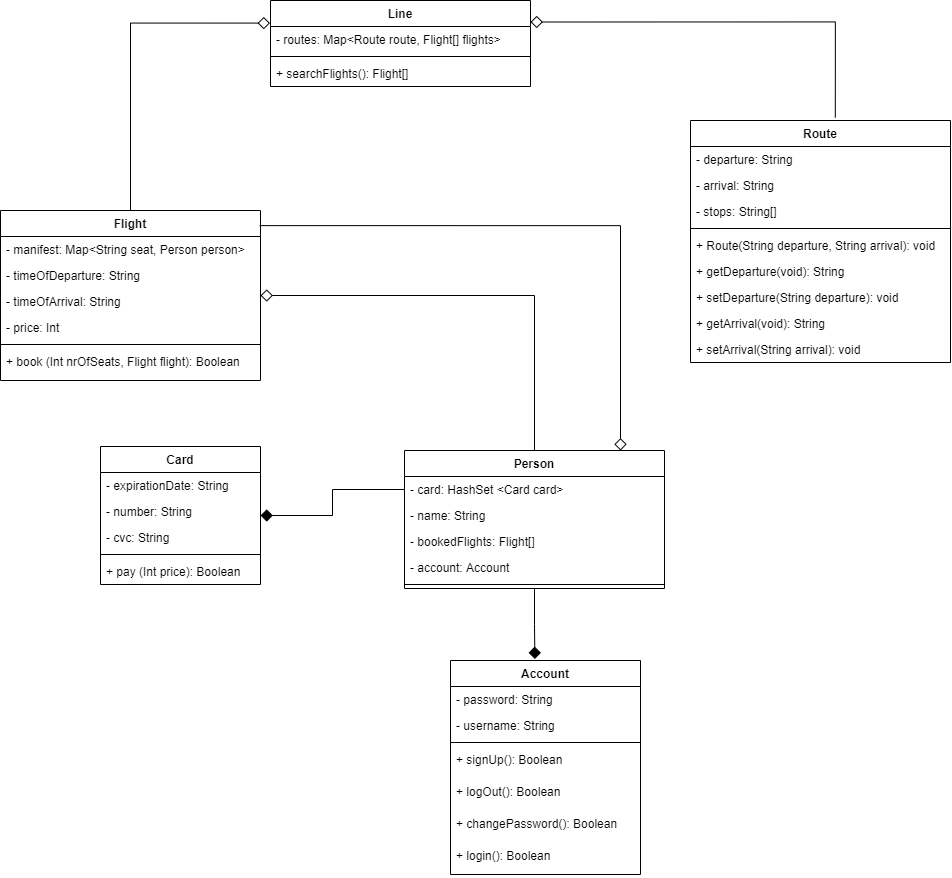

The diagram above was exported from draw.io. Its source (the exported page's mxGraphModel, read from the mxfile embedded in the PNG):
<mxGraphModel dx="1483" dy="829" grid="1" gridSize="10" guides="1" tooltips="1" connect="1" arrows="1" fold="1" page="1" pageScale="1" pageWidth="827" pageHeight="1169" math="0" shadow="0">
  <root>
    <mxCell id="0" />
    <mxCell id="1" parent="0" />
    <mxCell id="_p-JK4_xJLaJg9syJdOK-30" style="edgeStyle=orthogonalEdgeStyle;rounded=0;orthogonalLoop=1;jettySize=auto;html=1;entryX=0.557;entryY=-0.012;entryDx=0;entryDy=0;entryPerimeter=0;startArrow=diamond;startFill=0;startSize=10;endArrow=none;endFill=0;exitX=1;exitY=0.25;exitDx=0;exitDy=0;" parent="1" source="_p-JK4_xJLaJg9syJdOK-11" target="_p-JK4_xJLaJg9syJdOK-20" edge="1">
      <mxGeometry relative="1" as="geometry" />
    </mxCell>
    <mxCell id="_p-JK4_xJLaJg9syJdOK-34" style="edgeStyle=orthogonalEdgeStyle;rounded=0;orthogonalLoop=1;jettySize=auto;html=1;entryX=0.5;entryY=0;entryDx=0;entryDy=0;startArrow=diamond;startFill=0;startSize=10;endArrow=none;endFill=0;exitX=-0.002;exitY=-0.131;exitDx=0;exitDy=0;exitPerimeter=0;" parent="1" source="_p-JK4_xJLaJg9syJdOK-12" target="_p-JK4_xJLaJg9syJdOK-16" edge="1">
      <mxGeometry relative="1" as="geometry" />
    </mxCell>
    <mxCell id="_p-JK4_xJLaJg9syJdOK-11" value="Line" style="swimlane;fontStyle=1;align=center;verticalAlign=top;childLayout=stackLayout;horizontal=1;startSize=26;horizontalStack=0;resizeParent=1;resizeParentMax=0;resizeLast=0;collapsible=1;marginBottom=0;" parent="1" vertex="1">
      <mxGeometry x="280" y="70" width="260" height="86" as="geometry" />
    </mxCell>
    <mxCell id="_p-JK4_xJLaJg9syJdOK-12" value="- routes: Map&lt;Route route, Flight[] flights&gt;" style="text;strokeColor=none;fillColor=none;align=left;verticalAlign=top;spacingLeft=4;spacingRight=4;overflow=hidden;rotatable=0;points=[[0,0.5],[1,0.5]];portConstraint=eastwest;" parent="_p-JK4_xJLaJg9syJdOK-11" vertex="1">
      <mxGeometry y="26" width="260" height="26" as="geometry" />
    </mxCell>
    <mxCell id="_p-JK4_xJLaJg9syJdOK-13" value="" style="line;strokeWidth=1;fillColor=none;align=left;verticalAlign=middle;spacingTop=-1;spacingLeft=3;spacingRight=3;rotatable=0;labelPosition=right;points=[];portConstraint=eastwest;" parent="_p-JK4_xJLaJg9syJdOK-11" vertex="1">
      <mxGeometry y="52" width="260" height="8" as="geometry" />
    </mxCell>
    <mxCell id="_p-JK4_xJLaJg9syJdOK-14" value="+ searchFlights(): Flight[]" style="text;strokeColor=none;fillColor=none;align=left;verticalAlign=top;spacingLeft=4;spacingRight=4;overflow=hidden;rotatable=0;points=[[0,0.5],[1,0.5]];portConstraint=eastwest;" parent="_p-JK4_xJLaJg9syJdOK-11" vertex="1">
      <mxGeometry y="60" width="260" height="26" as="geometry" />
    </mxCell>
    <mxCell id="_p-JK4_xJLaJg9syJdOK-43" style="edgeStyle=orthogonalEdgeStyle;rounded=0;orthogonalLoop=1;jettySize=auto;html=1;startArrow=diamond;startFill=0;startSize=10;endArrow=none;endFill=0;" parent="1" source="_p-JK4_xJLaJg9syJdOK-16" target="_p-JK4_xJLaJg9syJdOK-37" edge="1">
      <mxGeometry relative="1" as="geometry" />
    </mxCell>
    <mxCell id="_p-JK4_xJLaJg9syJdOK-16" value="Flight" style="swimlane;fontStyle=1;align=center;verticalAlign=top;childLayout=stackLayout;horizontal=1;startSize=26;horizontalStack=0;resizeParent=1;resizeParentMax=0;resizeLast=0;collapsible=1;marginBottom=0;" parent="1" vertex="1">
      <mxGeometry x="10" y="280" width="260" height="170" as="geometry" />
    </mxCell>
    <mxCell id="_p-JK4_xJLaJg9syJdOK-17" value="- manifest: Map&lt;String seat, Person person&gt;" style="text;strokeColor=none;fillColor=none;align=left;verticalAlign=top;spacingLeft=4;spacingRight=4;overflow=hidden;rotatable=0;points=[[0,0.5],[1,0.5]];portConstraint=eastwest;" parent="_p-JK4_xJLaJg9syJdOK-16" vertex="1">
      <mxGeometry y="26" width="260" height="26" as="geometry" />
    </mxCell>
    <mxCell id="_p-JK4_xJLaJg9syJdOK-35" value="- timeOfDeparture: String" style="text;strokeColor=none;fillColor=none;align=left;verticalAlign=top;spacingLeft=4;spacingRight=4;overflow=hidden;rotatable=0;points=[[0,0.5],[1,0.5]];portConstraint=eastwest;" parent="_p-JK4_xJLaJg9syJdOK-16" vertex="1">
      <mxGeometry y="52" width="260" height="26" as="geometry" />
    </mxCell>
    <mxCell id="_p-JK4_xJLaJg9syJdOK-36" value="- timeOfArrival: String" style="text;strokeColor=none;fillColor=none;align=left;verticalAlign=top;spacingLeft=4;spacingRight=4;overflow=hidden;rotatable=0;points=[[0,0.5],[1,0.5]];portConstraint=eastwest;" parent="_p-JK4_xJLaJg9syJdOK-16" vertex="1">
      <mxGeometry y="78" width="260" height="26" as="geometry" />
    </mxCell>
    <mxCell id="_p-JK4_xJLaJg9syJdOK-55" value="- price: Int" style="text;strokeColor=none;fillColor=none;align=left;verticalAlign=top;spacingLeft=4;spacingRight=4;overflow=hidden;rotatable=0;points=[[0,0.5],[1,0.5]];portConstraint=eastwest;" parent="_p-JK4_xJLaJg9syJdOK-16" vertex="1">
      <mxGeometry y="104" width="260" height="26" as="geometry" />
    </mxCell>
    <mxCell id="_p-JK4_xJLaJg9syJdOK-18" value="" style="line;strokeWidth=1;fillColor=none;align=left;verticalAlign=middle;spacingTop=-1;spacingLeft=3;spacingRight=3;rotatable=0;labelPosition=right;points=[];portConstraint=eastwest;" parent="_p-JK4_xJLaJg9syJdOK-16" vertex="1">
      <mxGeometry y="130" width="260" height="8" as="geometry" />
    </mxCell>
    <mxCell id="qaLkGe2tltZui2t7WZsB-7" value="+ book (Int nrOfSeats, Flight flight): Boolean " style="text;strokeColor=none;fillColor=none;align=left;verticalAlign=top;spacingLeft=4;spacingRight=4;overflow=hidden;rotatable=0;points=[[0,0.5],[1,0.5]];portConstraint=eastwest;" vertex="1" parent="_p-JK4_xJLaJg9syJdOK-16">
      <mxGeometry y="138" width="260" height="32" as="geometry" />
    </mxCell>
    <mxCell id="_p-JK4_xJLaJg9syJdOK-20" value="Route" style="swimlane;fontStyle=1;align=center;verticalAlign=top;childLayout=stackLayout;horizontal=1;startSize=26;horizontalStack=0;resizeParent=1;resizeParentMax=0;resizeLast=0;collapsible=1;marginBottom=0;" parent="1" vertex="1">
      <mxGeometry x="700" y="190" width="260" height="242" as="geometry" />
    </mxCell>
    <mxCell id="_p-JK4_xJLaJg9syJdOK-21" value="- departure: String" style="text;strokeColor=none;fillColor=none;align=left;verticalAlign=top;spacingLeft=4;spacingRight=4;overflow=hidden;rotatable=0;points=[[0,0.5],[1,0.5]];portConstraint=eastwest;" parent="_p-JK4_xJLaJg9syJdOK-20" vertex="1">
      <mxGeometry y="26" width="260" height="26" as="geometry" />
    </mxCell>
    <mxCell id="_p-JK4_xJLaJg9syJdOK-24" value="- arrival: String" style="text;strokeColor=none;fillColor=none;align=left;verticalAlign=top;spacingLeft=4;spacingRight=4;overflow=hidden;rotatable=0;points=[[0,0.5],[1,0.5]];portConstraint=eastwest;" parent="_p-JK4_xJLaJg9syJdOK-20" vertex="1">
      <mxGeometry y="52" width="260" height="26" as="geometry" />
    </mxCell>
    <mxCell id="_p-JK4_xJLaJg9syJdOK-54" value="- stops: String[]" style="text;strokeColor=none;fillColor=none;align=left;verticalAlign=top;spacingLeft=4;spacingRight=4;overflow=hidden;rotatable=0;points=[[0,0.5],[1,0.5]];portConstraint=eastwest;" parent="_p-JK4_xJLaJg9syJdOK-20" vertex="1">
      <mxGeometry y="78" width="260" height="26" as="geometry" />
    </mxCell>
    <mxCell id="_p-JK4_xJLaJg9syJdOK-22" value="" style="line;strokeWidth=1;fillColor=none;align=left;verticalAlign=middle;spacingTop=-1;spacingLeft=3;spacingRight=3;rotatable=0;labelPosition=right;points=[];portConstraint=eastwest;" parent="_p-JK4_xJLaJg9syJdOK-20" vertex="1">
      <mxGeometry y="104" width="260" height="8" as="geometry" />
    </mxCell>
    <mxCell id="_p-JK4_xJLaJg9syJdOK-53" value="+ Route(String departure, String arrival): void" style="text;strokeColor=none;fillColor=none;align=left;verticalAlign=top;spacingLeft=4;spacingRight=4;overflow=hidden;rotatable=0;points=[[0,0.5],[1,0.5]];portConstraint=eastwest;" parent="_p-JK4_xJLaJg9syJdOK-20" vertex="1">
      <mxGeometry y="112" width="260" height="26" as="geometry" />
    </mxCell>
    <mxCell id="_p-JK4_xJLaJg9syJdOK-50" value="+ getDeparture(void): String" style="text;strokeColor=none;fillColor=none;align=left;verticalAlign=top;spacingLeft=4;spacingRight=4;overflow=hidden;rotatable=0;points=[[0,0.5],[1,0.5]];portConstraint=eastwest;" parent="_p-JK4_xJLaJg9syJdOK-20" vertex="1">
      <mxGeometry y="138" width="260" height="26" as="geometry" />
    </mxCell>
    <mxCell id="_p-JK4_xJLaJg9syJdOK-23" value="+ setDeparture(String departure): void" style="text;strokeColor=none;fillColor=none;align=left;verticalAlign=top;spacingLeft=4;spacingRight=4;overflow=hidden;rotatable=0;points=[[0,0.5],[1,0.5]];portConstraint=eastwest;" parent="_p-JK4_xJLaJg9syJdOK-20" vertex="1">
      <mxGeometry y="164" width="260" height="26" as="geometry" />
    </mxCell>
    <mxCell id="_p-JK4_xJLaJg9syJdOK-51" value="+ getArrival(void): String" style="text;strokeColor=none;fillColor=none;align=left;verticalAlign=top;spacingLeft=4;spacingRight=4;overflow=hidden;rotatable=0;points=[[0,0.5],[1,0.5]];portConstraint=eastwest;" parent="_p-JK4_xJLaJg9syJdOK-20" vertex="1">
      <mxGeometry y="190" width="260" height="26" as="geometry" />
    </mxCell>
    <mxCell id="_p-JK4_xJLaJg9syJdOK-52" value="+ setArrival(String arrival): void" style="text;strokeColor=none;fillColor=none;align=left;verticalAlign=top;spacingLeft=4;spacingRight=4;overflow=hidden;rotatable=0;points=[[0,0.5],[1,0.5]];portConstraint=eastwest;" parent="_p-JK4_xJLaJg9syJdOK-20" vertex="1">
      <mxGeometry y="216" width="260" height="26" as="geometry" />
    </mxCell>
    <mxCell id="qaLkGe2tltZui2t7WZsB-18" style="edgeStyle=orthogonalEdgeStyle;rounded=0;orthogonalLoop=1;jettySize=auto;html=1;entryX=0.444;entryY=-0.007;entryDx=0;entryDy=0;entryPerimeter=0;endArrow=diamond;endFill=1;startSize=10;endSize=10;" edge="1" parent="1" source="_p-JK4_xJLaJg9syJdOK-37" target="qaLkGe2tltZui2t7WZsB-9">
      <mxGeometry relative="1" as="geometry" />
    </mxCell>
    <mxCell id="_p-JK4_xJLaJg9syJdOK-37" value="Person" style="swimlane;fontStyle=1;align=center;verticalAlign=top;childLayout=stackLayout;horizontal=1;startSize=26;horizontalStack=0;resizeParent=1;resizeParentMax=0;resizeLast=0;collapsible=1;marginBottom=0;" parent="1" vertex="1">
      <mxGeometry x="414" y="520" width="260" height="138" as="geometry" />
    </mxCell>
    <mxCell id="_p-JK4_xJLaJg9syJdOK-38" value="- card: HashSet &lt;Card card&gt;" style="text;strokeColor=none;fillColor=none;align=left;verticalAlign=top;spacingLeft=4;spacingRight=4;overflow=hidden;rotatable=0;points=[[0,0.5],[1,0.5]];portConstraint=eastwest;" parent="_p-JK4_xJLaJg9syJdOK-37" vertex="1">
      <mxGeometry y="26" width="260" height="26" as="geometry" />
    </mxCell>
    <mxCell id="_p-JK4_xJLaJg9syJdOK-41" value="- name: String" style="text;strokeColor=none;fillColor=none;align=left;verticalAlign=top;spacingLeft=4;spacingRight=4;overflow=hidden;rotatable=0;points=[[0,0.5],[1,0.5]];portConstraint=eastwest;" parent="_p-JK4_xJLaJg9syJdOK-37" vertex="1">
      <mxGeometry y="52" width="260" height="26" as="geometry" />
    </mxCell>
    <mxCell id="_p-JK4_xJLaJg9syJdOK-56" value="- bookedFlights: Flight[]" style="text;strokeColor=none;fillColor=none;align=left;verticalAlign=top;spacingLeft=4;spacingRight=4;overflow=hidden;rotatable=0;points=[[0,0.5],[1,0.5]];portConstraint=eastwest;" parent="_p-JK4_xJLaJg9syJdOK-37" vertex="1">
      <mxGeometry y="78" width="260" height="26" as="geometry" />
    </mxCell>
    <mxCell id="qaLkGe2tltZui2t7WZsB-17" value="- account: Account" style="text;strokeColor=none;fillColor=none;align=left;verticalAlign=top;spacingLeft=4;spacingRight=4;overflow=hidden;rotatable=0;points=[[0,0.5],[1,0.5]];portConstraint=eastwest;" vertex="1" parent="_p-JK4_xJLaJg9syJdOK-37">
      <mxGeometry y="104" width="260" height="26" as="geometry" />
    </mxCell>
    <mxCell id="_p-JK4_xJLaJg9syJdOK-39" value="" style="line;strokeWidth=1;fillColor=none;align=left;verticalAlign=middle;spacingTop=-1;spacingLeft=3;spacingRight=3;rotatable=0;labelPosition=right;points=[];portConstraint=eastwest;" parent="_p-JK4_xJLaJg9syJdOK-37" vertex="1">
      <mxGeometry y="130" width="260" height="8" as="geometry" />
    </mxCell>
    <mxCell id="_p-JK4_xJLaJg9syJdOK-49" style="edgeStyle=orthogonalEdgeStyle;rounded=0;orthogonalLoop=1;jettySize=auto;html=1;entryX=0;entryY=0.5;entryDx=0;entryDy=0;startArrow=diamond;startFill=1;startSize=10;endArrow=none;endFill=0;" parent="1" source="_p-JK4_xJLaJg9syJdOK-44" target="_p-JK4_xJLaJg9syJdOK-38" edge="1">
      <mxGeometry relative="1" as="geometry" />
    </mxCell>
    <mxCell id="_p-JK4_xJLaJg9syJdOK-44" value="Card" style="swimlane;fontStyle=1;align=center;verticalAlign=top;childLayout=stackLayout;horizontal=1;startSize=26;horizontalStack=0;resizeParent=1;resizeParentMax=0;resizeLast=0;collapsible=1;marginBottom=0;" parent="1" vertex="1">
      <mxGeometry x="110" y="516" width="160" height="138" as="geometry" />
    </mxCell>
    <mxCell id="_p-JK4_xJLaJg9syJdOK-45" value="- expirationDate: String" style="text;strokeColor=none;fillColor=none;align=left;verticalAlign=top;spacingLeft=4;spacingRight=4;overflow=hidden;rotatable=0;points=[[0,0.5],[1,0.5]];portConstraint=eastwest;" parent="_p-JK4_xJLaJg9syJdOK-44" vertex="1">
      <mxGeometry y="26" width="160" height="26" as="geometry" />
    </mxCell>
    <mxCell id="qaLkGe2tltZui2t7WZsB-25" value="- number: String" style="text;strokeColor=none;fillColor=none;align=left;verticalAlign=top;spacingLeft=4;spacingRight=4;overflow=hidden;rotatable=0;points=[[0,0.5],[1,0.5]];portConstraint=eastwest;" vertex="1" parent="_p-JK4_xJLaJg9syJdOK-44">
      <mxGeometry y="52" width="160" height="26" as="geometry" />
    </mxCell>
    <mxCell id="qaLkGe2tltZui2t7WZsB-26" value="- cvc: String" style="text;strokeColor=none;fillColor=none;align=left;verticalAlign=top;spacingLeft=4;spacingRight=4;overflow=hidden;rotatable=0;points=[[0,0.5],[1,0.5]];portConstraint=eastwest;" vertex="1" parent="_p-JK4_xJLaJg9syJdOK-44">
      <mxGeometry y="78" width="160" height="26" as="geometry" />
    </mxCell>
    <mxCell id="_p-JK4_xJLaJg9syJdOK-46" value="" style="line;strokeWidth=1;fillColor=none;align=left;verticalAlign=middle;spacingTop=-1;spacingLeft=3;spacingRight=3;rotatable=0;labelPosition=right;points=[];portConstraint=eastwest;" parent="_p-JK4_xJLaJg9syJdOK-44" vertex="1">
      <mxGeometry y="104" width="160" height="8" as="geometry" />
    </mxCell>
    <mxCell id="qaLkGe2tltZui2t7WZsB-6" value="+ pay (Int price): Boolean" style="text;strokeColor=none;fillColor=none;align=left;verticalAlign=top;spacingLeft=4;spacingRight=4;overflow=hidden;rotatable=0;points=[[0,0.5],[1,0.5]];portConstraint=eastwest;" vertex="1" parent="_p-JK4_xJLaJg9syJdOK-44">
      <mxGeometry y="112" width="160" height="26" as="geometry" />
    </mxCell>
    <mxCell id="_p-JK4_xJLaJg9syJdOK-58" style="edgeStyle=orthogonalEdgeStyle;rounded=0;orthogonalLoop=1;jettySize=auto;html=1;startArrow=diamond;startFill=0;startSize=10;endArrow=none;endFill=0;entryX=0.997;entryY=0.089;entryDx=0;entryDy=0;entryPerimeter=0;" parent="1" source="_p-JK4_xJLaJg9syJdOK-37" target="_p-JK4_xJLaJg9syJdOK-16" edge="1">
      <mxGeometry relative="1" as="geometry">
        <mxPoint x="580" y="300" as="targetPoint" />
        <mxPoint x="780" y="510" as="sourcePoint" />
        <Array as="points">
          <mxPoint x="672" y="520" />
          <mxPoint x="630" y="520" />
          <mxPoint x="630" y="291" />
        </Array>
      </mxGeometry>
    </mxCell>
    <mxCell id="qaLkGe2tltZui2t7WZsB-9" value="Account" style="swimlane;fontStyle=1;align=center;verticalAlign=top;childLayout=stackLayout;horizontal=1;startSize=26;horizontalStack=0;resizeParent=1;resizeParentMax=0;resizeLast=0;collapsible=1;marginBottom=0;" vertex="1" parent="1">
      <mxGeometry x="460" y="730" width="190" height="214" as="geometry" />
    </mxCell>
    <mxCell id="qaLkGe2tltZui2t7WZsB-23" value="- password: String&#10;" style="text;strokeColor=none;fillColor=none;align=left;verticalAlign=top;spacingLeft=4;spacingRight=4;overflow=hidden;rotatable=0;points=[[0,0.5],[1,0.5]];portConstraint=eastwest;" vertex="1" parent="qaLkGe2tltZui2t7WZsB-9">
      <mxGeometry y="26" width="190" height="26" as="geometry" />
    </mxCell>
    <mxCell id="qaLkGe2tltZui2t7WZsB-24" value="- username: String" style="text;strokeColor=none;fillColor=none;align=left;verticalAlign=top;spacingLeft=4;spacingRight=4;overflow=hidden;rotatable=0;points=[[0,0.5],[1,0.5]];portConstraint=eastwest;" vertex="1" parent="qaLkGe2tltZui2t7WZsB-9">
      <mxGeometry y="52" width="190" height="26" as="geometry" />
    </mxCell>
    <mxCell id="qaLkGe2tltZui2t7WZsB-11" value="" style="line;strokeWidth=1;fillColor=none;align=left;verticalAlign=middle;spacingTop=-1;spacingLeft=3;spacingRight=3;rotatable=0;labelPosition=right;points=[];portConstraint=eastwest;" vertex="1" parent="qaLkGe2tltZui2t7WZsB-9">
      <mxGeometry y="78" width="190" height="8" as="geometry" />
    </mxCell>
    <mxCell id="qaLkGe2tltZui2t7WZsB-13" value="+ signUp(): Boolean" style="text;strokeColor=none;fillColor=none;align=left;verticalAlign=top;spacingLeft=4;spacingRight=4;overflow=hidden;rotatable=0;points=[[0,0.5],[1,0.5]];portConstraint=eastwest;" vertex="1" parent="qaLkGe2tltZui2t7WZsB-9">
      <mxGeometry y="86" width="190" height="32" as="geometry" />
    </mxCell>
    <mxCell id="qaLkGe2tltZui2t7WZsB-16" value="+ logOut(): Boolean" style="text;strokeColor=none;fillColor=none;align=left;verticalAlign=top;spacingLeft=4;spacingRight=4;overflow=hidden;rotatable=0;points=[[0,0.5],[1,0.5]];portConstraint=eastwest;" vertex="1" parent="qaLkGe2tltZui2t7WZsB-9">
      <mxGeometry y="118" width="190" height="32" as="geometry" />
    </mxCell>
    <mxCell id="qaLkGe2tltZui2t7WZsB-15" value="+ changePassword(): Boolean" style="text;strokeColor=none;fillColor=none;align=left;verticalAlign=top;spacingLeft=4;spacingRight=4;overflow=hidden;rotatable=0;points=[[0,0.5],[1,0.5]];portConstraint=eastwest;" vertex="1" parent="qaLkGe2tltZui2t7WZsB-9">
      <mxGeometry y="150" width="190" height="32" as="geometry" />
    </mxCell>
    <mxCell id="qaLkGe2tltZui2t7WZsB-14" value="+ login(): Boolean" style="text;strokeColor=none;fillColor=none;align=left;verticalAlign=top;spacingLeft=4;spacingRight=4;overflow=hidden;rotatable=0;points=[[0,0.5],[1,0.5]];portConstraint=eastwest;" vertex="1" parent="qaLkGe2tltZui2t7WZsB-9">
      <mxGeometry y="182" width="190" height="32" as="geometry" />
    </mxCell>
  </root>
</mxGraphModel>